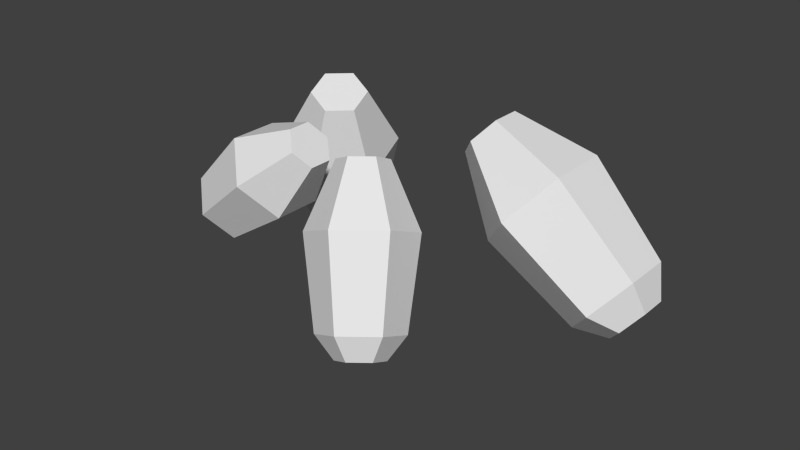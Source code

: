 # Source: potatoProduct.blend  (saved by Blender 2.76.0; exported with 4.5.12 LTS)
import bpy
from mathutils import Matrix  # noqa: F401  (used for matrix-valued properties, if any)

bpy.ops.wm.read_factory_settings(use_empty=True)
scene = bpy.context.scene
scene.name = 'Scene'

# ---- collections
col_collection_1 = bpy.data.collections.new('Collection 1'); scene.collection.children.link(col_collection_1)

# ---- world
world_world = bpy.data.worlds.new('World'); scene.world = world_world
world_world.color = (0.05088, 0.05088, 0.05088)
world_world.use_sun_shadow = False
world_world.sun_shadow_jitter_overblur = 0.0
world_world.cycles.sampling_method = 'MANUAL'
world_world.cycles.sample_map_resolution = 256

# ---- meshes
me_plane_001 = bpy.data.meshes.new('Plane.001')
me_plane_001.from_pydata([(0.04219, 0.05837, 0.02102), (0.04998, 0.05135, 0.03037), (0.04998, 0.03729, 0.03037), (0.04219, 0.03026, 0.02102), (0.03441, 0.03729, 0.01166), (0.03441, 0.05135, 0.01166), (0.07054, 0.07425, -0.002569), (0.08712, 0.05929, 0.01736), (0.08712, 0.02935, 0.01736), (0.07054, 0.01438, -0.002569), (0.05396, 0.02935, -0.0225), (0.05396, 0.05929, -0.0225), (0.11, 0.06789, -0.03542), (0.1231, 0.0561, -0.01973), (0.1231, 0.03253, -0.01973), (0.11, 0.02075, -0.03542), (0.09696, 0.03253, -0.05111), (0.09696, 0.0561, -0.05111), (0.1201, 0.05771, -0.04385), (0.1276, 0.05102, -0.03493), (0.1276, 0.03762, -0.03493), (0.1201, 0.03092, -0.04385), (0.1127, 0.03762, -0.05276), (0.1127, 0.05102, -0.05276), (-0.04532, 0.06381, 0.01324), (-0.0433, 0.05115, 0.007478), (-0.0537, 0.04169, 0.007478), (-0.06612, 0.04489, 0.01324), (-0.06813, 0.05756, 0.019), (-0.05773, 0.06701, 0.019), (-0.04531, 0.08741, -0.01924), (-0.04102, 0.06044, -0.03151), (-0.06317, 0.0403, -0.03151), (-0.08961, 0.04713, -0.01924), (-0.0939, 0.07409, -0.006968), (-0.07175, 0.09423, -0.006968), (-0.06638, 0.1011, -0.06448), (-0.063, 0.07988, -0.07415), (-0.08044, 0.06403, -0.07415), (-0.1013, 0.0694, -0.06448), (-0.1046, 0.09063, -0.05482), (-0.0872, 0.1065, -0.05482), (-0.0781, 0.09888, -0.07609), (-0.07619, 0.08682, -0.08158), (-0.0861, 0.07781, -0.08158), (-0.09793, 0.08086, -0.07609), (-0.09984, 0.09292, -0.07059), (-0.08993, 0.1019, -0.07059), (0.03651, -0.01521, 0.02648), (0.03736, -0.02521, 0.0312), (0.02867, -0.03211, 0.0312), (0.01912, -0.029, 0.02648), (0.01827, -0.01899, 0.02176), (0.02696, -0.0121, 0.02176), (0.05521, -0.01863, 0.001122), (0.05703, -0.03993, 0.01117), (0.03851, -0.05461, 0.01117), (0.01818, -0.04799, 0.001123), (0.01636, -0.02668, -0.008929), (0.03488, -0.012, -0.008929), (0.06365, -0.03735, -0.03419), (0.06508, -0.05413, -0.02628), (0.0505, -0.06569, -0.02628), (0.03449, -0.06047, -0.03419), (0.03306, -0.04369, -0.04211), (0.04764, -0.03213, -0.04211), (0.06053, -0.04634, -0.04325), (0.06134, -0.05588, -0.03875), (0.05305, -0.06245, -0.03875), (0.04396, -0.05948, -0.04325), (0.04314, -0.04995, -0.04775), (0.05143, -0.04338, -0.04775), (-0.01604, 0.003543, 0.01584), (-0.009956, -0.002004, 0.008405), (-0.009956, -0.0131, 0.008405), (-0.01604, -0.01865, 0.01584), (-0.02212, -0.0131, 0.02328), (-0.02212, -0.002004, 0.02328), (-0.03857, 0.01608, -0.002588), (-0.02561, 0.004264, -0.01843), (-0.02561, -0.01937, -0.01843), (-0.03857, -0.03118, -0.002588), (-0.05153, -0.01937, 0.01325), (-0.05153, 0.004264, 0.01325), (-0.06995, 0.01105, -0.02826), (-0.05975, 0.001751, -0.04073), (-0.05975, -0.01685, -0.04073), (-0.06995, -0.02616, -0.02826), (-0.08015, -0.01685, -0.01579), (-0.08015, 0.001751, -0.01579), (-0.078, 0.003022, -0.03484), (-0.0722, -0.002265, -0.04193), (-0.0722, -0.01284, -0.04193), (-0.078, -0.01812, -0.03484), (-0.0838, -0.01284, -0.02775), (-0.0838, -0.002265, -0.02775)], [], [(0, 5, 4, 3, 2, 1), (6, 7, 13, 12), (4, 5, 11, 10), (2, 3, 9, 8), (0, 1, 7, 6), (5, 0, 6, 11), (3, 4, 10, 9), (1, 2, 8, 7), (16, 17, 23, 22), (11, 6, 12, 17), (9, 10, 16, 15), (7, 8, 14, 13), (10, 11, 17, 16), (8, 9, 15, 14), (18, 19, 20, 21, 22, 23), (14, 15, 21, 20), (12, 13, 19, 18), (17, 12, 18, 23), (15, 16, 22, 21), (13, 14, 20, 19), (24, 29, 28, 27, 26, 25), (30, 31, 37, 36), (28, 29, 35, 34), (26, 27, 33, 32), (24, 25, 31, 30), (29, 24, 30, 35), (27, 28, 34, 33), (25, 26, 32, 31), (40, 41, 47, 46), (35, 30, 36, 41), (33, 34, 40, 39), (31, 32, 38, 37), (34, 35, 41, 40), (32, 33, 39, 38), (42, 43, 44, 45, 46, 47), (38, 39, 45, 44), (36, 37, 43, 42), (41, 36, 42, 47), (39, 40, 46, 45), (37, 38, 44, 43), (48, 53, 52, 51, 50, 49), (54, 55, 61, 60), (52, 53, 59, 58), (50, 51, 57, 56), (48, 49, 55, 54), (53, 48, 54, 59), (51, 52, 58, 57), (49, 50, 56, 55), (64, 65, 71, 70), (59, 54, 60, 65), (57, 58, 64, 63), (55, 56, 62, 61), (58, 59, 65, 64), (56, 57, 63, 62), (66, 67, 68, 69, 70, 71), (62, 63, 69, 68), (60, 61, 67, 66), (65, 60, 66, 71), (63, 64, 70, 69), (61, 62, 68, 67), (72, 77, 76, 75, 74, 73), (78, 79, 85, 84), (76, 77, 83, 82), (74, 75, 81, 80), (72, 73, 79, 78), (77, 72, 78, 83), (75, 76, 82, 81), (73, 74, 80, 79), (88, 89, 95, 94), (83, 78, 84, 89), (81, 82, 88, 87), (79, 80, 86, 85), (82, 83, 89, 88), (80, 81, 87, 86), (90, 91, 92, 93, 94, 95), (86, 87, 93, 92), (84, 85, 91, 90), (89, 84, 90, 95), (87, 88, 94, 93), (85, 86, 92, 91)])
_uv = me_plane_001.uv_layers.new(name='UVMap')
_uv.uv.foreach_set('vector', [0.8987, 0.9137, 0.8923, 0.9099, 0.8923, 0.9025, 0.8987, 0.8988, 0.9051, 0.9025, 0.9051, 0.9099, 0.8987, 0.9137, 0.9051, 0.9099, 0.9051, 0.9099, 0.8987, 0.9137, 0.8923, 0.9025, 0.8923, 0.9099, 0.8923, 0.9099, 0.8923, 0.9025, 0.9051, 0.9025, 0.8987, 0.8988, 0.8987, 0.8988, 0.9051, 0.9025, 0.8987, 0.9137, 0.9051, 0.9099, 0.9051, 0.9099, 0.8987, 0.9137, 0.8923, 0.9099, 0.8987, 0.9137, 0.8987, 0.9137, 0.8923, 0.9099, 0.8987, 0.8988, 0.8923, 0.9025, 0.8923, 0.9025, 0.8987, 0.8988, 0.9051, 0.9099, 0.9051, 0.9025, 0.9051, 0.9025, 0.9051, 0.9099, 0.8923, 0.9025, 0.8923, 0.9099, 0.8923, 0.9099, 0.8923, 0.9025, 0.8923, 0.9099, 0.8987, 0.9137, 0.8987, 0.9137, 0.8923, 0.9099, 0.8987, 0.8988, 0.8923, 0.9025, 0.8923, 0.9025, 0.8987, 0.8988, 0.9051, 0.9099, 0.9051, 0.9025, 0.9051, 0.9025, 0.9051, 0.9099, 0.8923, 0.9025, 0.8923, 0.9099, 0.8923, 0.9099, 0.8923, 0.9025, 0.9051, 0.9025, 0.8987, 0.8988, 0.8987, 0.8988, 0.9051, 0.9025, 0.8987, 0.9137, 0.9051, 0.9099, 0.9051, 0.9025, 0.8987, 0.8988, 0.8923, 0.9025, 0.8923, 0.9099, 0.9051, 0.9025, 0.8987, 0.8988, 0.8987, 0.8988, 0.9051, 0.9025, 0.8987, 0.9137, 0.9051, 0.9099, 0.9051, 0.9099, 0.8987, 0.9137, 0.8923, 0.9099, 0.8987, 0.9137, 0.8987, 0.9137, 0.8923, 0.9099, 0.8987, 0.8988, 0.8923, 0.9025, 0.8923, 0.9025, 0.8987, 0.8988, 0.9051, 0.9099, 0.9051, 0.9025, 0.9051, 0.9025, 0.9051, 0.9099, 0.8987, 0.9137, 0.8923, 0.9099, 0.8923, 0.9025, 0.8987, 0.8988, 0.9051, 0.9025, 0.9051, 0.9099, 0.8987, 0.9137, 0.9051, 0.9099, 0.9051, 0.9099, 0.8987, 0.9137, 0.8923, 0.9025, 0.8923, 0.9099, 0.8923, 0.9099, 0.8923, 0.9025, 0.9051, 0.9025, 0.8987, 0.8988, 0.8987, 0.8988, 0.9051, 0.9025, 0.8987, 0.9137, 0.9051, 0.9099, 0.9051, 0.9099, 0.8987, 0.9137, 0.8923, 0.9099, 0.8987, 0.9137, 0.8987, 0.9137, 0.8923, 0.9099, 0.8987, 0.8988, 0.8923, 0.9025, 0.8923, 0.9025, 0.8987, 0.8988, 0.9051, 0.9099, 0.9051, 0.9025, 0.9051, 0.9025, 0.9051, 0.9099, 0.8923, 0.9025, 0.8923, 0.9099, 0.8923, 0.9099, 0.8923, 0.9025, 0.8923, 0.9099, 0.8987, 0.9137, 0.8987, 0.9137, 0.8923, 0.9099, 0.8987, 0.8988, 0.8923, 0.9025, 0.8923, 0.9025, 0.8987, 0.8988, 0.9051, 0.9099, 0.9051, 0.9025, 0.9051, 0.9025, 0.9051, 0.9099, 0.8923, 0.9025, 0.8923, 0.9099, 0.8923, 0.9099, 0.8923, 0.9025, 0.9051, 0.9025, 0.8987, 0.8988, 0.8987, 0.8988, 0.9051, 0.9025, 0.8987, 0.9137, 0.9051, 0.9099, 0.9051, 0.9025, 0.8987, 0.8988, 0.8923, 0.9025, 0.8923, 0.9099, 0.9051, 0.9025, 0.8987, 0.8988, 0.8987, 0.8988, 0.9051, 0.9025, 0.8987, 0.9137, 0.9051, 0.9099, 0.9051, 0.9099, 0.8987, 0.9137, 0.8923, 0.9099, 0.8987, 0.9137, 0.8987, 0.9137, 0.8923, 0.9099, 0.8987, 0.8988, 0.8923, 0.9025, 0.8923, 0.9025, 0.8987, 0.8988, 0.9051, 0.9099, 0.9051, 0.9025, 0.9051, 0.9025, 0.9051, 0.9099, 0.8987, 0.9137, 0.8923, 0.9099, 0.8923, 0.9025, 0.8987, 0.8988, 0.9051, 0.9025, 0.9051, 0.9099, 0.8987, 0.9137, 0.9051, 0.9099, 0.9051, 0.9099, 0.8987, 0.9137, 0.8923, 0.9025, 0.8923, 0.9099, 0.8923, 0.9099, 0.8923, 0.9025, 0.9051, 0.9025, 0.8987, 0.8988, 0.8987, 0.8988, 0.9051, 0.9025, 0.8987, 0.9137, 0.9051, 0.9099, 0.9051, 0.9099, 0.8987, 0.9137, 0.8923, 0.9099, 0.8987, 0.9137, 0.8987, 0.9137, 0.8923, 0.9099, 0.8987, 0.8988, 0.8923, 0.9025, 0.8923, 0.9025, 0.8987, 0.8988, 0.9051, 0.9099, 0.9051, 0.9025, 0.9051, 0.9025, 0.9051, 0.9099, 0.8923, 0.9025, 0.8923, 0.9099, 0.8923, 0.9099, 0.8923, 0.9025, 0.8923, 0.9099, 0.8987, 0.9137, 0.8987, 0.9137, 0.8923, 0.9099, 0.8987, 0.8988, 0.8923, 0.9025, 0.8923, 0.9025, 0.8987, 0.8988, 0.9051, 0.9099, 0.9051, 0.9025, 0.9051, 0.9025, 0.9051, 0.9099, 0.8923, 0.9025, 0.8923, 0.9099, 0.8923, 0.9099, 0.8923, 0.9025, 0.9051, 0.9025, 0.8987, 0.8988, 0.8987, 0.8988, 0.9051, 0.9025, 0.8987, 0.9137, 0.9051, 0.9099, 0.9051, 0.9025, 0.8987, 0.8988, 0.8923, 0.9025, 0.8923, 0.9099, 0.9051, 0.9025, 0.8987, 0.8988, 0.8987, 0.8988, 0.9051, 0.9025, 0.8987, 0.9137, 0.9051, 0.9099, 0.9051, 0.9099, 0.8987, 0.9137, 0.8923, 0.9099, 0.8987, 0.9137, 0.8987, 0.9137, 0.8923, 0.9099, 0.8987, 0.8988, 0.8923, 0.9025, 0.8923, 0.9025, 0.8987, 0.8988, 0.9051, 0.9099, 0.9051, 0.9025, 0.9051, 0.9025, 0.9051, 0.9099, 0.8987, 0.9137, 0.8923, 0.9099, 0.8923, 0.9025, 0.8987, 0.8988, 0.9051, 0.9025, 0.9051, 0.9099, 0.8987, 0.9137, 0.9051, 0.9099, 0.9051, 0.9099, 0.8987, 0.9137, 0.8923, 0.9025, 0.8923, 0.9099, 0.8923, 0.9099, 0.8923, 0.9025, 0.9051, 0.9025, 0.8987, 0.8988, 0.8987, 0.8988, 0.9051, 0.9025, 0.8987, 0.9137, 0.9051, 0.9099, 0.9051, 0.9099, 0.8987, 0.9137, 0.8923, 0.9099, 0.8987, 0.9137, 0.8987, 0.9137, 0.8923, 0.9099, 0.8987, 0.8988, 0.8923, 0.9025, 0.8923, 0.9025, 0.8987, 0.8988, 0.9051, 0.9099, 0.9051, 0.9025, 0.9051, 0.9025, 0.9051, 0.9099, 0.8923, 0.9025, 0.8923, 0.9099, 0.8923, 0.9099, 0.8923, 0.9025, 0.8923, 0.9099, 0.8987, 0.9137, 0.8987, 0.9137, 0.8923, 0.9099, 0.8987, 0.8988, 0.8923, 0.9025, 0.8923, 0.9025, 0.8987, 0.8988, 0.9051, 0.9099, 0.9051, 0.9025, 0.9051, 0.9025, 0.9051, 0.9099, 0.8923, 0.9025, 0.8923, 0.9099, 0.8923, 0.9099, 0.8923, 0.9025, 0.9051, 0.9025, 0.8987, 0.8988, 0.8987, 0.8988, 0.9051, 0.9025, 0.8987, 0.9137, 0.9051, 0.9099, 0.9051, 0.9025, 0.8987, 0.8988, 0.8923, 0.9025, 0.8923, 0.9099, 0.9051, 0.9025, 0.8987, 0.8988, 0.8987, 0.8988, 0.9051, 0.9025, 0.8987, 0.9137, 0.9051, 0.9099, 0.9051, 0.9099, 0.8987, 0.9137, 0.8923, 0.9099, 0.8987, 0.9137, 0.8987, 0.9137, 0.8923, 0.9099, 0.8987, 0.8988, 0.8923, 0.9025, 0.8923, 0.9025, 0.8987, 0.8988, 0.9051, 0.9099, 0.9051, 0.9025, 0.9051, 0.9025, 0.9051, 0.9099])
me_plane_001.use_remesh_preserve_volume = False
me_plane_001.use_remesh_preserve_attributes = False
me_plane_001.use_mirror_vertex_groups = False
me_plane_001.update()

# ---- objects
ob_potatoproduct = bpy.data.objects.new('potatoProduct', me_plane_001)

# ---- transforms, parenting, visibility, modifiers, constraints
ob_potatoproduct.location = (0.0, 0.0, 0.0)
ob_potatoproduct.lineart.crease_threshold = 0.0

# ---- collection membership
col_collection_1.objects.link(ob_potatoproduct)

# ---- scene / render settings (as saved in the file)
scene.frame_start = 1; scene.frame_end = 250; scene.frame_set(1)
scene.render.engine = 'BLENDER_EEVEE_NEXT'
scene.render.resolution_percentage = 50
scene.render.dither_intensity = 0.0
scene.cycles.use_denoising = False
scene.cycles.samples = 10
scene.cycles.sampling_pattern = 'TABULATED_SOBOL'
scene.cycles.light_sampling_threshold = 0.0
scene.cycles.use_adaptive_sampling = False
scene.cycles.use_light_tree = False
scene.cycles.blur_glossy = 0.0
scene.cycles.pixel_filter_type = 'GAUSSIAN'
scene.cycles.sample_clamp_indirect = 0.0
scene.view_settings.view_transform = 'Standard'
bpy.context.view_layer.update()

# ---- added for rendering (the .blend has no active camera and no usable light): camera, sun
cam_auto = bpy.data.cameras.new('AutoCamera')
cam_auto.lens = 50.0
cam_auto.sensor_width = 36.0
cam_auto.clip_end = 1000.0
ob_auto_camera = bpy.data.objects.new('AutoCamera', cam_auto)
scene.collection.objects.link(ob_auto_camera)
ob_auto_camera.location = (0.298552, -0.324105, 0.20448)
ob_auto_camera.rotation_euler = (1.09748, -7.21219e-08, 0.694738)
scene.camera = ob_auto_camera
light_auto_sun = bpy.data.lights.new('AutoSun', 'SUN')
light_auto_sun.energy = 3.0
light_auto_sun.angle = 0.0523599
ob_auto_sun = bpy.data.objects.new('AutoSun', light_auto_sun)
scene.collection.objects.link(ob_auto_sun)
ob_auto_sun.rotation_euler = (0.872665, 0.174533, 0.523599)
bpy.context.view_layer.update()
